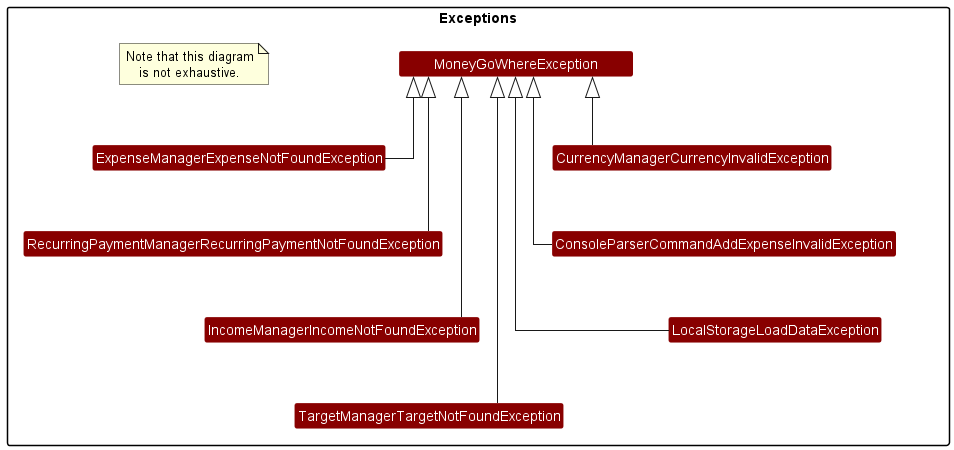

The diagram above was rendered by PlantUML. Its source (embedded in the PNG):
@startuml
!include https://raw.githubusercontent.com/xzynos/tp/branch-Webpage/docs/diagrams/Styles.puml

skinparam rectangleTextAlignment<<left>> left

package Exceptions {
    Class "        MoneyGoWhereException        " as MoneyGoWhereException EXCEPTIONS_COLOR_1

    Class ExpenseManagerExpenseNotFoundException EXCEPTIONS_COLOR_1
    Class RecurringPaymentManagerRecurringPaymentNotFoundException EXCEPTIONS_COLOR_1
    Class IncomeManagerIncomeNotFoundException EXCEPTIONS_COLOR_1
    Class TargetManagerTargetNotFoundException EXCEPTIONS_COLOR_1
    Class CurrencyManagerCurrencyInvalidException EXCEPTIONS_COLOR_1

    Class ConsoleParserCommandAddExpenseInvalidException EXCEPTIONS_COLOR_1

    Class LocalStorageLoadDataException EXCEPTIONS_COLOR_1

    note as Note
        Note that this diagram
        is not exhaustive.
    end note
}

ExpenseManagerExpenseNotFoundException -down[hidden]-> RecurringPaymentManagerRecurringPaymentNotFoundException
RecurringPaymentManagerRecurringPaymentNotFoundException -down[hidden]-> IncomeManagerIncomeNotFoundException
IncomeManagerIncomeNotFoundException -down[hidden]-> TargetManagerTargetNotFoundException
CurrencyManagerCurrencyInvalidException -down[hidden]-> ConsoleParserCommandAddExpenseInvalidException
ConsoleParserCommandAddExpenseInvalidException -down[hidden]-> LocalStorageLoadDataException

ExpenseManagerExpenseNotFoundException -up-|> MoneyGoWhereException
IncomeManagerIncomeNotFoundException -up-|> MoneyGoWhereException
TargetManagerTargetNotFoundException -up-|> MoneyGoWhereException
RecurringPaymentManagerRecurringPaymentNotFoundException -up-|> MoneyGoWhereException
CurrencyManagerCurrencyInvalidException -up-|> MoneyGoWhereException

ConsoleParserCommandAddExpenseInvalidException -up-|> MoneyGoWhereException

LocalStorageLoadDataException -up-|> MoneyGoWhereException
@enduml